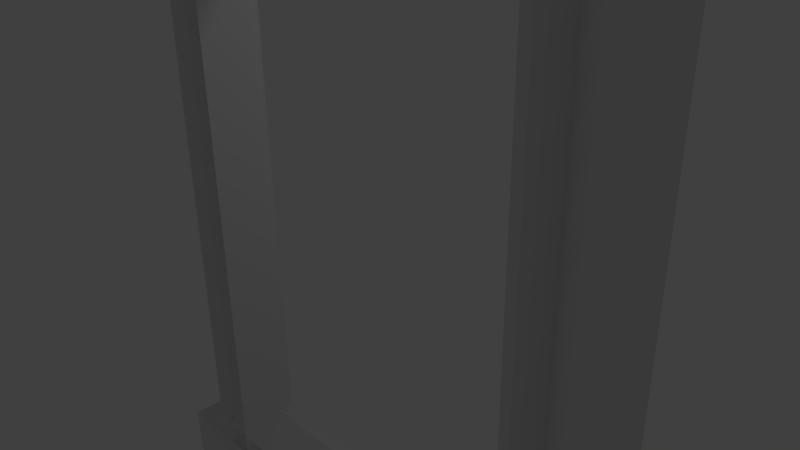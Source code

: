 # Source: frame.blend  (saved by Blender 2.73.0; exported with 4.5.12 LTS)
import bpy
from mathutils import Matrix  # noqa: F401  (used for matrix-valued properties, if any)

bpy.ops.wm.read_factory_settings(use_empty=True)
scene = bpy.context.scene
scene.name = 'Scene'

# ---- collections
col_collection_1 = bpy.data.collections.new('Collection 1'); scene.collection.children.link(col_collection_1)

# ---- materials (node trees are filled in below, after node groups)
mat_material = bpy.data.materials.new('Material')
mat_material.alpha_threshold = 0.0
mat_material.use_transparent_shadow = False
mat_material.roughness = 0.5
mat_material.line_color = (0.0, 0.0, 0.0, 1.0)

# ---- material node trees

# ---- world
world_world = bpy.data.worlds.new('World'); scene.world = world_world
world_world.color = (0.05088, 0.05088, 0.05088)
world_world.use_sun_shadow = False
world_world.sun_shadow_jitter_overblur = 0.0
world_world.cycles.sampling_method = 'MANUAL'
world_world.cycles.sample_map_resolution = 256

# ---- cameras
cam_camera = bpy.data.cameras.new('Camera')
cam_camera.clip_end = 100.0
cam_camera.lens = 35.0
cam_camera.sensor_width = 32.0
cam_camera.sensor_height = 18.0
cam_camera.ortho_scale = 7.314
cam_camera.dof.focus_distance = 0.0
cam_camera.dof.aperture_fstop = 128.0

# ---- lights
light_lamp = bpy.data.lights.new('Lamp', 'POINT')
light_lamp.transmission_factor = 0.0
light_lamp.cutoff_distance = 30.0
light_lamp.energy = 100.0
light_lamp.shadow_buffer_clip_start = 1.001
light_lamp.shadow_soft_size = 0.1
light_lamp.shadow_maximum_resolution = 0.006
light_lamp.use_absolute_resolution = True
light_lamp.cycles.use_multiple_importance_sampling = False

# ---- meshes
me_cube_008 = bpy.data.meshes.new('Cube.008')
me_cube_008.from_pydata([(-1.0, -1.0, -1.0), (-1.0, 1.0, -1.0), (1.0, 1.0, -1.0), (1.0, -1.0, -1.0), (-1.0, -1.0, 1.0), (-1.0, 1.0, 1.0), (1.0, 1.0, 1.0), (1.0, -1.0, 1.0), (-0.9925, -1.143, -26.29), (-0.9925, 0.8569, -26.29), (1.007, 0.8569, -26.29), (1.007, -1.143, -26.29), (-0.9925, -1.143, -24.29), (-0.9925, 0.8569, -24.29), (1.007, 0.8569, -24.29), (1.007, -1.143, -24.29), (-0.7219, -1.179, -23.26), (-0.7217, -0.1971, -21.93), (-0.7209, 1.142, -22.91), (-0.7211, 0.1597, -24.25), (0.7176, -1.253, -23.23), (0.7178, -0.2714, -21.89), (0.7186, 1.067, -22.88), (0.7184, 0.08545, -24.21), (-0.7368, -1.258, -2.354), (-0.7375, -0.2461, -0.9798), (-0.738, 1.133, -1.995), (-0.7372, 0.1216, -3.37), (0.7465, -1.149, -2.323), (0.7457, -0.1371, -0.9489), (0.7453, 1.242, -1.964), (0.746, 0.2306, -3.339), (0.643, -1.286, -24.13), (0.5238, -0.2285, -24.13), (0.6177, 1.116, -24.14), (0.7368, 0.05904, -24.13), (0.6425, -1.326, -1.012), (0.5233, -0.2687, -1.013), (0.6172, 1.076, -1.016), (0.7364, 0.01884, -1.014), (-0.6086, -1.278, -24.21), (-0.7278, -0.2202, -24.21), (-0.6339, 1.125, -24.22), (-0.5147, 0.06731, -24.21), (-0.609, -1.317, -1.259), (-0.7282, -0.2601, -1.26), (-0.6343, 1.085, -1.263), (-0.5152, 0.0274, -1.261), (-0.8969, -1.23, -24.69), (-0.8967, -0.113, -23.17), (-0.8957, 1.404, -24.29), (-0.8959, 0.2872, -25.81), (0.8923, -1.322, -24.65), (0.8925, -0.2053, -23.13), (0.8935, 1.311, -24.25), (0.8933, 0.1949, -25.77), (-0.9149, -1.278, -0.9456), (-0.9158, -0.1272, 0.6174), (-0.9165, 1.436, -0.533), (-0.9156, 0.2853, -2.096), (0.9288, -1.162, -0.9067), (0.9278, -0.01182, 0.6564), (0.9271, 1.551, -0.494), (0.9281, 0.4007, -2.057), (0.7995, -1.36, -25.68), (0.6514, -0.16, -25.68), (0.768, 1.365, -25.68), (0.9162, 0.165, -25.68), (0.7995, -1.36, 0.5826), (0.6514, -0.16, 0.5826), (0.768, 1.365, 0.5826), (0.9162, 0.165, 0.5826), (-0.7561, -1.344, -25.77), (-0.9043, -0.1437, -25.77), (-0.7877, 1.382, -25.77), (-0.6395, 0.1813, -25.77), (-0.7561, -1.344, 0.2989), (-0.9043, -0.1437, 0.2989), (-0.7877, 1.382, 0.2989), (-0.6395, 0.1813, 0.2989)], [], [(4, 5, 1, 0), (5, 6, 2, 1), (6, 7, 3, 2), (7, 4, 0, 3), (0, 1, 2, 3), (7, 6, 5, 4), (12, 13, 9, 8), (13, 14, 10, 9), (14, 15, 11, 10), (15, 12, 8, 11), (8, 9, 10, 11), (15, 14, 13, 12), (16, 17, 18, 19), (20, 23, 22, 21), (16, 20, 21, 17), (17, 21, 22, 18), (18, 22, 23, 19), (20, 16, 19, 23), (24, 25, 26, 27), (28, 31, 30, 29), (24, 28, 29, 25), (25, 29, 30, 26), (26, 30, 31, 27), (28, 24, 27, 31), (32, 33, 34, 35), (36, 39, 38, 37), (32, 36, 37, 33), (33, 37, 38, 34), (34, 38, 39, 35), (36, 32, 35, 39), (40, 41, 42, 43), (44, 47, 46, 45), (40, 44, 45, 41), (41, 45, 46, 42), (42, 46, 47, 43), (44, 40, 43, 47), (48, 49, 50, 51), (52, 55, 54, 53), (48, 52, 53, 49), (49, 53, 54, 50), (50, 54, 55, 51), (52, 48, 51, 55), (56, 57, 58, 59), (60, 63, 62, 61), (56, 60, 61, 57), (57, 61, 62, 58), (58, 62, 63, 59), (60, 56, 59, 63), (64, 65, 66, 67), (68, 71, 70, 69), (64, 68, 69, 65), (65, 69, 70, 66), (66, 70, 71, 67), (68, 64, 67, 71), (72, 73, 74, 75), (76, 79, 78, 77), (72, 76, 77, 73), (73, 77, 78, 74), (74, 78, 79, 75), (76, 72, 75, 79)])
_uv = me_cube_008.uv_layers.new(name='UVMap')
_uv.uv.foreach_set('vector', [0.8861, 0.7617, 0.8074, 0.7617, 0.8074, 0.6855, 0.8861, 0.6855, 0.8074, 0.2285, 0.8074, 0.1523, 0.8861, 0.1523, 0.8861, 0.2285, 0.8861, 0.914, 0.8074, 0.914, 0.8074, 0.8378, 0.8861, 0.8378, 0.8074, 0.2285, 0.8861, 0.2285, 0.8861, 0.3047, 0.8074, 0.3047, 0.8074, 0.5332, 0.8861, 0.5332, 0.8861, 0.6093, 0.8074, 0.6093, 0.8861, 0.3047, 0.8861, 0.3808, 0.8074, 0.3808, 0.8074, 0.3047, 0.8861, 0.6855, 0.8074, 0.6855, 0.8074, 0.6093, 0.8861, 0.6093, 0.8074, 0.0, 0.8861, 0.0, 0.8861, 0.07617, 0.8074, 0.07617, 0.8861, 0.8378, 0.8074, 0.8378, 0.8074, 0.7617, 0.8861, 0.7617, 0.8074, 0.07617, 0.8861, 0.07617, 0.8861, 0.1523, 0.8074, 0.1523, 0.8074, 0.457, 0.8861, 0.457, 0.8861, 0.5332, 0.8074, 0.5332, 0.8074, 0.457, 0.8074, 0.3808, 0.8861, 0.3808, 0.8861, 0.457, 0.7477, 0.9378, 0.6825, 0.9378, 0.6825, 0.8745, 0.7477, 0.8745, 0.4291, 0.9441, 0.4291, 0.8808, 0.4943, 0.8808, 0.4943, 0.9441, 0.9475, 0.6653, 0.9475, 0.6105, 1.0, 0.6093, 1.0, 0.6642, 0.9984, 0.5046, 0.9984, 0.5595, 0.9457, 0.5569, 0.9457, 0.502, 0.9475, 0.3461, 0.9475, 0.2913, 1.0, 0.2924, 1.0, 0.3473, 0.9457, 0.8775, 0.9457, 0.8227, 0.9984, 0.8201, 0.9984, 0.875, 0.9533, 0.502, 0.8861, 0.502, 0.8861, 0.4368, 0.9533, 0.4368, 0.9533, 0.7549, 0.9533, 0.8201, 0.8861, 0.8201, 0.8861, 0.7549, 0.9402, 0.8912, 0.9402, 0.9477, 0.8861, 0.9488, 0.8861, 0.8923, 0.4943, 0.9413, 0.4943, 0.8847, 0.5485, 0.8808, 0.5485, 0.9374, 0.9402, 0.9477, 0.9402, 0.8912, 0.9943, 0.8923, 0.9943, 0.9488, 0.6027, 0.8847, 0.6027, 0.9413, 0.5485, 0.9374, 0.5485, 0.8808, 0.9703, 0.3986, 0.9778, 0.4385, 0.9778, 0.4898, 0.9703, 0.45, 0.9702, 0.7167, 0.9702, 0.768, 0.9627, 0.8079, 0.9627, 0.7565, 0.4291, 0.8805, 0.4291, 0.0, 0.4708, 0.0001297, 0.4708, 0.8806, 0.4708, 0.8806, 0.4708, 0.0001297, 0.5237, 0.0003159, 0.5237, 0.8808, 0.5237, 0.8808, 0.5237, 0.0003159, 0.5654, 0.0001863, 0.5654, 0.8807, 0.6183, 0.0, 0.6183, 0.8805, 0.5654, 0.8807, 0.5654, 0.0001863, 0.9696, 0.1478, 0.9772, 0.1877, 0.9772, 0.239, 0.9696, 0.1992, 0.9627, 0.4898, 0.9627, 0.4385, 0.9703, 0.3986, 0.9703, 0.45, 0.8074, 0.0003158, 0.8074, 0.8745, 0.7657, 0.8743, 0.7657, 0.0001862, 0.7657, 0.0001862, 0.7657, 0.8743, 0.7128, 0.8742, 0.7128, 0.0, 0.7128, 0.0, 0.7128, 0.8742, 0.6711, 0.8743, 0.6711, 0.0001294, 0.6183, 0.8745, 0.6183, 0.0003158, 0.6711, 0.0001294, 0.6711, 0.8743, 0.8861, 0.2913, 0.8861, 0.2195, 0.9602, 0.2195, 0.9602, 0.2913, 0.8861, 0.1478, 0.9602, 0.1478, 0.9602, 0.2195, 0.8861, 0.2195, 0.6183, 0.944, 0.6183, 0.8758, 0.6779, 0.8745, 0.6779, 0.9426, 0.9457, 0.5049, 0.9457, 0.5732, 0.8861, 0.5703, 0.8861, 0.502, 0.7477, 0.9426, 0.7477, 0.8745, 0.8074, 0.8758, 0.8074, 0.944, 0.8861, 0.8912, 0.8861, 0.823, 0.9457, 0.8201, 0.9457, 0.8883, 0.9625, 0.1478, 0.8861, 0.1478, 0.8861, 0.07392, 0.9625, 0.07391, 0.9625, 6.477e-06, 0.9625, 0.07391, 0.8861, 0.0739, 0.8861, 0.0, 0.8861, 0.4368, 0.8861, 0.3666, 0.9476, 0.3653, 0.9476, 0.4356, 0.8861, 0.3653, 0.8861, 0.295, 0.9475, 0.2913, 0.9475, 0.3616, 0.8861, 0.7536, 0.8861, 0.6834, 0.9476, 0.6846, 0.9476, 0.7549, 0.9475, 0.6131, 0.9475, 0.6834, 0.8861, 0.6797, 0.8861, 0.6093, 0.9602, 0.1478, 0.9696, 0.193, 0.9696, 0.2512, 0.9602, 0.2061, 0.9627, 0.3986, 0.9627, 0.4569, 0.9533, 0.502, 0.9533, 0.4438, 0.2146, 0.0, 0.2146, 1.0, 0.1673, 1.0, 0.1673, 3.632e-07, 0.1673, 3.632e-07, 0.1673, 1.0, 0.1073, 1.0, 0.1073, 0.0, 0.1073, 3.632e-07, 0.1073, 1.0, 0.05997, 1.0, 0.05997, 0.0, 1.173e-07, 1.0, 0.0, 5.085e-07, 0.05997, 0.0, 0.05997, 1.0, 0.9625, 0.0, 0.9719, 0.04515, 0.9719, 0.1034, 0.9625, 0.05826, 0.9627, 0.7167, 0.9627, 0.7749, 0.9533, 0.8201, 0.9533, 0.7618, 0.3219, 7.264e-08, 0.3219, 0.9928, 0.2745, 0.9928, 0.2745, 4.358e-07, 0.2745, 4.358e-07, 0.2745, 0.9928, 0.2146, 0.9928, 0.2146, 0.0, 0.3219, 0.9928, 0.3219, 0.0, 0.3692, 4.608e-07, 0.3692, 0.9928, 0.4291, 6.923e-08, 0.4291, 0.9928, 0.3692, 0.9928, 0.3692, 4.608e-07])
_ca = me_cube_008.color_attributes.new('Col', 'BYTE_COLOR', 'CORNER')
_ca.data.foreach_set('color', [1.0, 1.0, 1.0, 1.0, 1.0, 1.0, 1.0, 1.0, 1.0, 1.0, 1.0, 1.0, 1.0, 1.0, 1.0, 1.0, 1.0, 1.0, 1.0, 1.0, 1.0, 1.0, 1.0, 1.0, 1.0, 1.0, 1.0, 1.0, 1.0, 1.0, 1.0, 1.0, 1.0, 1.0, 1.0, 1.0, 1.0, 1.0, 1.0, 1.0, 1.0, 1.0, 1.0, 1.0, 1.0, 1.0, 1.0, 1.0, 1.0, 1.0, 1.0, 1.0, 1.0, 1.0, 1.0, 1.0, 1.0, 1.0, 1.0, 1.0, 1.0, 1.0, 1.0, 1.0, 1.0, 1.0, 1.0, 1.0, 1.0, 1.0, 1.0, 1.0, 1.0, 1.0, 1.0, 1.0, 1.0, 1.0, 1.0, 1.0, 1.0, 1.0, 1.0, 1.0, 1.0, 1.0, 1.0, 1.0, 1.0, 1.0, 1.0, 1.0, 1.0, 1.0, 1.0, 1.0, 1.0, 1.0, 1.0, 1.0, 1.0, 1.0, 1.0, 1.0, 1.0, 1.0, 1.0, 1.0, 1.0, 1.0, 1.0, 1.0, 1.0, 1.0, 1.0, 1.0, 1.0, 1.0, 1.0, 1.0, 1.0, 1.0, 1.0, 1.0, 1.0, 1.0, 1.0, 1.0, 1.0, 1.0, 1.0, 1.0, 1.0, 1.0, 1.0, 1.0, 1.0, 1.0, 1.0, 1.0, 1.0, 1.0, 1.0, 1.0, 1.0, 1.0, 1.0, 1.0, 1.0, 1.0, 1.0, 1.0, 1.0, 1.0, 1.0, 1.0, 1.0, 1.0, 1.0, 1.0, 1.0, 1.0, 1.0, 1.0, 1.0, 1.0, 1.0, 1.0, 1.0, 1.0, 1.0, 1.0, 1.0, 1.0, 1.0, 1.0, 1.0, 1.0, 1.0, 1.0, 1.0, 1.0, 1.0, 1.0, 1.0, 1.0, 1.0, 1.0, 1.0, 1.0, 1.0, 1.0, 1.0, 1.0, 1.0, 1.0, 1.0, 1.0, 1.0, 1.0, 1.0, 1.0, 1.0, 1.0, 1.0, 1.0, 1.0, 1.0, 1.0, 1.0, 1.0, 1.0, 1.0, 1.0, 1.0, 1.0, 1.0, 1.0, 1.0, 1.0, 1.0, 1.0, 1.0, 1.0, 1.0, 1.0, 1.0, 1.0, 1.0, 1.0, 1.0, 1.0, 1.0, 1.0, 1.0, 1.0, 1.0, 1.0, 1.0, 1.0, 1.0, 1.0, 1.0, 1.0, 1.0, 1.0, 1.0, 1.0, 1.0, 1.0, 1.0, 1.0, 1.0, 1.0, 1.0, 1.0, 1.0, 1.0, 1.0, 1.0, 1.0, 1.0, 1.0, 1.0, 1.0, 1.0, 1.0, 1.0, 1.0, 1.0, 1.0, 1.0, 1.0, 1.0, 1.0, 1.0, 1.0, 1.0, 1.0, 1.0, 1.0, 1.0, 1.0, 1.0, 1.0, 1.0, 1.0, 1.0, 1.0, 1.0, 1.0, 1.0, 1.0, 1.0, 1.0, 1.0, 1.0, 1.0, 1.0, 1.0, 1.0, 1.0, 1.0, 1.0, 1.0, 1.0, 1.0, 1.0, 1.0, 1.0, 1.0, 1.0, 1.0, 1.0, 1.0, 1.0, 1.0, 1.0, 1.0, 1.0, 1.0, 1.0, 1.0, 1.0, 1.0, 1.0, 1.0, 1.0, 1.0, 1.0, 1.0, 1.0, 1.0, 1.0, 1.0, 1.0, 1.0, 1.0, 1.0, 1.0, 1.0, 1.0, 1.0, 1.0, 1.0, 1.0, 1.0, 1.0, 1.0, 1.0, 1.0, 1.0, 1.0, 1.0, 1.0, 1.0, 1.0, 1.0, 1.0, 1.0, 1.0, 1.0, 1.0, 1.0, 1.0, 1.0, 1.0, 1.0, 1.0, 1.0, 1.0, 1.0, 1.0, 1.0, 1.0, 1.0, 1.0, 1.0, 1.0, 1.0, 1.0, 1.0, 1.0, 1.0, 1.0, 1.0, 1.0, 1.0, 1.0, 1.0, 1.0, 1.0, 1.0, 1.0, 1.0, 1.0, 1.0, 1.0, 1.0, 1.0, 1.0, 1.0, 1.0, 1.0, 1.0, 1.0, 1.0, 1.0, 1.0, 1.0, 1.0, 1.0, 1.0, 1.0, 1.0, 1.0, 1.0, 1.0, 1.0, 1.0, 1.0, 1.0, 1.0, 1.0, 1.0, 1.0, 1.0, 1.0, 1.0, 1.0, 1.0, 1.0, 1.0, 1.0, 1.0, 1.0, 1.0, 1.0, 1.0, 1.0, 1.0, 1.0, 1.0, 1.0, 1.0, 1.0, 1.0, 1.0, 1.0, 1.0, 1.0, 1.0, 1.0, 1.0, 1.0, 1.0, 1.0, 1.0, 1.0, 1.0, 1.0, 1.0, 1.0, 1.0, 1.0, 1.0, 1.0, 1.0, 1.0, 1.0, 1.0, 1.0, 1.0, 1.0, 1.0, 1.0, 1.0, 1.0, 1.0, 1.0, 1.0, 1.0, 1.0, 1.0, 1.0, 1.0, 1.0, 1.0, 1.0, 1.0, 1.0, 1.0, 1.0, 1.0, 1.0, 1.0, 1.0, 1.0, 1.0, 1.0, 1.0, 1.0, 1.0, 1.0, 1.0, 1.0, 1.0, 1.0, 1.0, 1.0, 1.0, 1.0, 1.0, 1.0, 1.0, 1.0, 1.0, 1.0, 1.0, 1.0, 1.0, 1.0, 1.0, 1.0, 1.0, 1.0, 1.0, 1.0, 1.0, 1.0, 1.0, 1.0, 1.0, 1.0, 1.0, 1.0, 1.0, 1.0, 1.0, 1.0, 1.0, 1.0, 1.0, 1.0, 1.0, 1.0, 1.0, 1.0, 1.0, 1.0, 1.0, 1.0, 1.0, 1.0, 1.0, 1.0, 1.0, 1.0, 1.0, 1.0, 1.0, 1.0, 1.0, 1.0, 1.0, 1.0, 1.0, 1.0, 1.0, 1.0, 1.0, 1.0, 1.0, 1.0, 1.0, 1.0, 1.0, 1.0, 1.0, 1.0, 1.0, 1.0, 1.0, 1.0, 1.0, 1.0, 1.0, 1.0, 1.0, 1.0, 1.0, 1.0, 1.0, 1.0, 1.0, 1.0, 1.0, 1.0, 1.0, 1.0, 1.0, 1.0, 1.0, 1.0, 1.0, 1.0, 1.0, 1.0, 1.0, 1.0, 1.0, 1.0, 1.0, 1.0, 1.0, 1.0, 1.0, 1.0, 1.0, 1.0, 1.0, 1.0, 1.0, 1.0, 1.0, 1.0, 1.0, 1.0, 1.0, 1.0, 1.0, 1.0, 1.0, 1.0, 1.0, 1.0, 1.0, 1.0, 1.0, 1.0, 1.0, 1.0, 1.0, 1.0, 1.0, 1.0, 1.0, 1.0, 1.0, 1.0, 1.0, 1.0, 1.0, 1.0, 1.0, 1.0, 1.0, 1.0, 1.0, 1.0, 1.0, 1.0, 1.0, 1.0, 1.0, 1.0, 1.0, 1.0, 1.0, 1.0, 1.0, 1.0, 1.0, 1.0, 1.0, 1.0, 1.0, 1.0, 1.0, 1.0, 1.0, 1.0, 1.0, 1.0, 1.0, 1.0, 1.0, 1.0, 1.0, 1.0, 1.0, 1.0, 1.0, 1.0, 1.0, 1.0, 1.0, 1.0, 1.0, 1.0, 1.0, 1.0, 1.0, 1.0, 1.0, 1.0, 1.0, 1.0, 1.0, 1.0, 1.0, 1.0, 1.0, 1.0, 1.0, 1.0, 1.0, 1.0, 1.0, 1.0, 1.0, 1.0, 1.0, 1.0, 1.0, 1.0, 1.0, 1.0, 1.0, 1.0, 1.0, 1.0, 1.0, 1.0, 1.0, 1.0, 1.0, 1.0, 1.0, 1.0, 1.0, 1.0, 1.0, 1.0, 1.0, 1.0, 1.0, 1.0, 1.0, 1.0, 1.0, 1.0, 1.0, 1.0, 1.0, 1.0, 1.0, 1.0, 1.0, 1.0, 1.0, 1.0, 1.0, 1.0, 1.0, 1.0, 1.0, 1.0, 1.0, 1.0, 1.0, 1.0, 1.0, 1.0, 1.0, 1.0, 1.0, 1.0, 1.0, 1.0, 1.0, 1.0, 1.0, 1.0, 1.0, 1.0, 1.0, 1.0, 1.0, 1.0, 1.0, 1.0, 1.0, 1.0, 1.0, 1.0, 1.0, 1.0, 1.0, 1.0, 1.0, 1.0, 1.0, 1.0, 1.0, 1.0, 1.0, 1.0, 1.0, 1.0, 1.0, 1.0, 1.0, 1.0, 1.0, 1.0, 1.0, 1.0, 1.0, 1.0, 1.0, 1.0, 1.0, 1.0, 1.0, 1.0, 1.0, 1.0, 1.0, 1.0, 1.0, 1.0, 1.0, 1.0, 1.0, 1.0, 1.0, 1.0, 1.0, 1.0, 1.0, 1.0, 1.0, 1.0, 1.0, 1.0, 1.0, 1.0, 1.0, 1.0, 1.0, 1.0, 1.0, 1.0, 1.0, 1.0, 1.0, 1.0, 1.0, 1.0, 1.0, 1.0, 1.0, 1.0, 1.0, 1.0, 1.0, 1.0, 1.0, 1.0, 1.0, 1.0, 1.0, 1.0, 1.0, 1.0, 1.0, 1.0, 1.0, 1.0, 1.0, 1.0, 1.0, 1.0, 1.0, 1.0, 1.0, 1.0, 1.0, 1.0, 1.0, 1.0, 1.0, 1.0, 1.0, 1.0, 1.0, 1.0, 1.0, 1.0, 1.0, 1.0, 1.0, 1.0, 1.0, 1.0, 1.0, 1.0, 1.0, 1.0, 1.0, 1.0, 1.0, 1.0, 1.0, 1.0, 1.0, 1.0, 1.0, 1.0, 1.0, 1.0, 1.0, 1.0, 1.0, 1.0, 1.0, 1.0, 1.0, 1.0, 1.0, 1.0, 1.0, 1.0, 1.0, 1.0, 1.0, 1.0, 1.0, 1.0, 1.0, 1.0, 1.0, 1.0, 1.0, 1.0, 1.0, 1.0, 1.0, 1.0, 1.0, 1.0, 1.0, 1.0, 1.0, 1.0, 1.0, 1.0, 1.0, 1.0])
me_cube_008.materials.append(mat_material)
me_cube_008.use_remesh_preserve_volume = False
me_cube_008.use_remesh_preserve_attributes = False
me_cube_008.use_mirror_vertex_groups = False
me_cube_008.update()

# ---- objects
ob_cube_001 = bpy.data.objects.new('Cube.001', me_cube_008)
ob_lamp = bpy.data.objects.new('Lamp', light_lamp)
ob_camera = bpy.data.objects.new('Camera', cam_camera)

# ---- transforms, parenting, visibility, modifiers, constraints
ob_cube_001.location = (0.0328, -0.06581, 5.663)
ob_cube_001.scale = (4.394, 0.427, 0.427)
ob_cube_001.lineart.crease_threshold = 0.0
ob_lamp.location = (4.076, 1.005, 5.904)
ob_lamp.rotation_euler = (0.6503, 0.05522, 1.866)
ob_lamp.lock_rotations_4d = False
ob_lamp.empty_display_type = 'ARROWS'
ob_lamp.color = (0.0, 0.0, 0.0, 0.0)
ob_lamp.lineart.crease_threshold = 0.0
ob_camera.location = (7.481, -6.508, 5.344)
ob_camera.rotation_euler = (1.109, 0.01082, 0.8149)
ob_camera.lock_rotations_4d = False
ob_camera.empty_display_type = 'ARROWS'
ob_camera.color = (0.0, 0.0, 0.0, 0.0)
ob_camera.display_type = 'WIRE'
ob_camera.lineart.crease_threshold = 0.0

# ---- collection membership
col_collection_1.objects.link(ob_cube_001)
col_collection_1.objects.link(ob_lamp)
col_collection_1.objects.link(ob_camera)

# ---- scene / render settings (as saved in the file)
scene.camera = ob_camera
scene.frame_start = 1; scene.frame_end = 250; scene.frame_set(1)
scene.render.engine = 'BLENDER_EEVEE_NEXT'
scene.render.resolution_percentage = 50
scene.render.dither_intensity = 0.0
scene.cycles.use_denoising = False
scene.cycles.samples = 10
scene.cycles.sampling_pattern = 'TABULATED_SOBOL'
scene.cycles.light_sampling_threshold = 0.0
scene.cycles.use_adaptive_sampling = False
scene.cycles.use_light_tree = False
scene.cycles.blur_glossy = 0.0
scene.cycles.pixel_filter_type = 'GAUSSIAN'
scene.cycles.sample_clamp_indirect = 0.0
scene.view_settings.view_transform = 'Standard'
bpy.context.view_layer.update()
